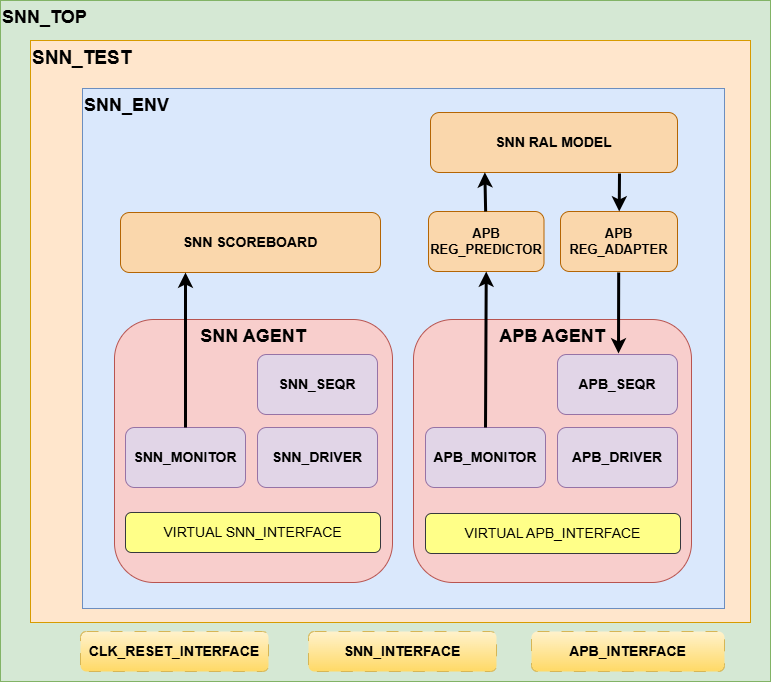

The diagram above was exported from draw.io. Its source (the exported page's mxGraphModel, read from the mxfile embedded in the PNG):
<mxGraphModel dx="1433" dy="2011" grid="1" gridSize="10" guides="1" tooltips="1" connect="1" arrows="1" fold="1" page="1" pageScale="1" pageWidth="827" pageHeight="1169" math="0" shadow="0">
  <root>
    <mxCell id="0" />
    <mxCell id="1" parent="0" />
    <mxCell id="9NVhBqQYD01Mz_0-W4Tx-25" value="SNN_TOP" style="rounded=0;whiteSpace=wrap;html=1;fillColor=#d5e8d4;strokeColor=#82b366;verticalAlign=top;align=left;fontStyle=1;fontSize=18;" parent="1" vertex="1">
      <mxGeometry x="202" y="-900" width="770" height="681" as="geometry" />
    </mxCell>
    <mxCell id="9NVhBqQYD01Mz_0-W4Tx-1" value="SNN_TEST" style="rounded=0;whiteSpace=wrap;html=1;fillColor=#ffe6cc;strokeColor=#d79b00;verticalAlign=top;align=left;fontStyle=1;fontSize=19;" parent="1" vertex="1">
      <mxGeometry x="232" y="-860" width="720" height="582" as="geometry" />
    </mxCell>
    <mxCell id="9NVhBqQYD01Mz_0-W4Tx-2" value="SNN_ENV" style="rounded=0;whiteSpace=wrap;html=1;fillColor=#dae8fc;strokeColor=#6c8ebf;align=left;verticalAlign=top;fontStyle=1;fontSize=18;" parent="1" vertex="1">
      <mxGeometry x="284" y="-812" width="642" height="520" as="geometry" />
    </mxCell>
    <mxCell id="9NVhBqQYD01Mz_0-W4Tx-4" value="SNN AGENT" style="rounded=1;whiteSpace=wrap;html=1;align=center;fillColor=#f8cecc;strokeColor=#b85450;verticalAlign=top;fontSize=18;fontStyle=1" parent="1" vertex="1">
      <mxGeometry x="316" y="-581" width="278" height="263" as="geometry" />
    </mxCell>
    <mxCell id="9NVhBqQYD01Mz_0-W4Tx-6" value="SNN_SEQR" style="rounded=1;whiteSpace=wrap;html=1;fillColor=#e1d5e7;strokeColor=#9673a6;fontStyle=1;fontSize=14;" parent="1" vertex="1">
      <mxGeometry x="459" y="-546" width="120" height="60" as="geometry" />
    </mxCell>
    <mxCell id="9NVhBqQYD01Mz_0-W4Tx-7" value="SNN_DRIVER" style="rounded=1;whiteSpace=wrap;html=1;fillColor=#e1d5e7;strokeColor=#9673a6;fontStyle=1;fontSize=14;" parent="1" vertex="1">
      <mxGeometry x="459" y="-473" width="120" height="60" as="geometry" />
    </mxCell>
    <mxCell id="9NVhBqQYD01Mz_0-W4Tx-8" value="SNN_MONITOR" style="rounded=1;whiteSpace=wrap;html=1;fillColor=#e1d5e7;strokeColor=#9673a6;fontStyle=1;fontSize=14;" parent="1" vertex="1">
      <mxGeometry x="327" y="-473" width="120" height="60" as="geometry" />
    </mxCell>
    <mxCell id="9NVhBqQYD01Mz_0-W4Tx-11" value="APB AGENT" style="rounded=1;whiteSpace=wrap;html=1;align=center;fillColor=#f8cecc;strokeColor=#b85450;verticalAlign=top;fontSize=18;fontStyle=1" parent="1" vertex="1">
      <mxGeometry x="615" y="-581" width="278" height="263" as="geometry" />
    </mxCell>
    <mxCell id="9NVhBqQYD01Mz_0-W4Tx-12" value="APB_SEQR" style="rounded=1;whiteSpace=wrap;html=1;fillColor=#e1d5e7;strokeColor=#9673a6;fontStyle=1;fontSize=14;" parent="1" vertex="1">
      <mxGeometry x="759" y="-546" width="120" height="60" as="geometry" />
    </mxCell>
    <mxCell id="9NVhBqQYD01Mz_0-W4Tx-13" value="APB_DRIVER" style="rounded=1;whiteSpace=wrap;html=1;fillColor=#e1d5e7;strokeColor=#9673a6;fontStyle=1;fontSize=14;" parent="1" vertex="1">
      <mxGeometry x="759" y="-473" width="120" height="60" as="geometry" />
    </mxCell>
    <mxCell id="9NVhBqQYD01Mz_0-W4Tx-14" value="APB_MONITOR" style="rounded=1;whiteSpace=wrap;html=1;fillColor=#e1d5e7;strokeColor=#9673a6;fontStyle=1;fontSize=14;" parent="1" vertex="1">
      <mxGeometry x="627" y="-473" width="120" height="60" as="geometry" />
    </mxCell>
    <mxCell id="9NVhBqQYD01Mz_0-W4Tx-16" value="VIRTUAL SNN_INTERFACE" style="rounded=1;whiteSpace=wrap;html=1;fillColor=#ffff88;strokeColor=#36393d;fontSize=14;" parent="1" vertex="1">
      <mxGeometry x="327" y="-388" width="255" height="40" as="geometry" />
    </mxCell>
    <mxCell id="9NVhBqQYD01Mz_0-W4Tx-18" value="VIRTUAL APB_INTERFACE" style="rounded=1;whiteSpace=wrap;html=1;fillColor=#ffff88;strokeColor=#36393d;fontSize=14;" parent="1" vertex="1">
      <mxGeometry x="627" y="-387" width="255" height="40" as="geometry" />
    </mxCell>
    <mxCell id="9NVhBqQYD01Mz_0-W4Tx-21" value="SNN RAL MODEL" style="rounded=1;whiteSpace=wrap;html=1;fillColor=#fad7ac;strokeColor=#b46504;fontStyle=1;fontSize=14;" parent="1" vertex="1">
      <mxGeometry x="632" y="-788" width="247" height="60" as="geometry" />
    </mxCell>
    <mxCell id="9NVhBqQYD01Mz_0-W4Tx-22" value="APB REG_ADAPTER" style="rounded=1;whiteSpace=wrap;html=1;fillColor=#fad7ac;strokeColor=#b46504;fontStyle=1;fontSize=13;" parent="1" vertex="1">
      <mxGeometry x="762" y="-689" width="117" height="60" as="geometry" />
    </mxCell>
    <mxCell id="9NVhBqQYD01Mz_0-W4Tx-23" value="APB REG_PREDICTOR" style="rounded=1;whiteSpace=wrap;html=1;fillColor=#fad7ac;strokeColor=#b46504;fontStyle=1;fontSize=13;" parent="1" vertex="1">
      <mxGeometry x="630" y="-689" width="115.5" height="60" as="geometry" />
    </mxCell>
    <mxCell id="9NVhBqQYD01Mz_0-W4Tx-24" value="SNN SCOREBOARD" style="rounded=1;whiteSpace=wrap;html=1;fillColor=#fad7ac;strokeColor=#b46504;fontStyle=1;fontSize=14;" parent="1" vertex="1">
      <mxGeometry x="322" y="-688" width="260" height="60" as="geometry" />
    </mxCell>
    <mxCell id="9NVhBqQYD01Mz_0-W4Tx-27" value="APB_INTERFACE" style="rounded=1;whiteSpace=wrap;html=1;dashed=1;dashPattern=12 12;fillColor=#fff2cc;strokeColor=#d6b656;gradientColor=#ffd966;fontStyle=1;fontSize=14;" parent="1" vertex="1">
      <mxGeometry x="733" y="-269" width="193" height="40" as="geometry" />
    </mxCell>
    <mxCell id="9NVhBqQYD01Mz_0-W4Tx-28" value="SNN_INTERFACE" style="rounded=1;whiteSpace=wrap;html=1;dashed=1;dashPattern=12 12;fillColor=#fff2cc;strokeColor=#d6b656;gradientColor=#ffd966;fontStyle=1;fontSize=14;" parent="1" vertex="1">
      <mxGeometry x="510" y="-269" width="188" height="40" as="geometry" />
    </mxCell>
    <mxCell id="9NVhBqQYD01Mz_0-W4Tx-29" value="CLK_RESET_INTERFACE" style="rounded=1;whiteSpace=wrap;html=1;dashed=1;dashPattern=12 12;fillColor=#fff2cc;strokeColor=#d6b656;gradientColor=#ffd966;fontStyle=1;fontSize=14;" parent="1" vertex="1">
      <mxGeometry x="282" y="-269" width="188" height="40" as="geometry" />
    </mxCell>
    <mxCell id="9NVhBqQYD01Mz_0-W4Tx-31" value="" style="endArrow=classic;html=1;rounded=0;strokeWidth=3;" parent="1" edge="1">
      <mxGeometry width="50" height="50" relative="1" as="geometry">
        <mxPoint x="820.1853146853148" y="-628" as="sourcePoint" />
        <mxPoint x="820" y="-547" as="targetPoint" />
      </mxGeometry>
    </mxCell>
    <mxCell id="9NVhBqQYD01Mz_0-W4Tx-33" value="" style="endArrow=classic;html=1;rounded=0;entryX=0.5;entryY=1;entryDx=0;entryDy=0;exitX=0.5;exitY=0;exitDx=0;exitDy=0;strokeWidth=3;" parent="1" source="9NVhBqQYD01Mz_0-W4Tx-14" target="9NVhBqQYD01Mz_0-W4Tx-23" edge="1">
      <mxGeometry width="50" height="50" relative="1" as="geometry">
        <mxPoint x="662" y="-560" as="sourcePoint" />
        <mxPoint x="712" y="-610" as="targetPoint" />
      </mxGeometry>
    </mxCell>
    <mxCell id="9NVhBqQYD01Mz_0-W4Tx-34" value="" style="endArrow=classic;html=1;rounded=0;strokeWidth=3;" parent="1" target="9NVhBqQYD01Mz_0-W4Tx-22" edge="1">
      <mxGeometry width="50" height="50" relative="1" as="geometry">
        <mxPoint x="821" y="-727" as="sourcePoint" />
        <mxPoint x="822.3146853146852" y="-709" as="targetPoint" />
      </mxGeometry>
    </mxCell>
    <mxCell id="9NVhBqQYD01Mz_0-W4Tx-35" value="" style="endArrow=classic;html=1;rounded=0;entryX=0.22;entryY=0.997;entryDx=0;entryDy=0;strokeWidth=3;entryPerimeter=0;" parent="1" source="9NVhBqQYD01Mz_0-W4Tx-23" target="9NVhBqQYD01Mz_0-W4Tx-21" edge="1">
      <mxGeometry width="50" height="50" relative="1" as="geometry">
        <mxPoint x="697" y="-563" as="sourcePoint" />
        <mxPoint x="697" y="-719" as="targetPoint" />
      </mxGeometry>
    </mxCell>
    <mxCell id="9NVhBqQYD01Mz_0-W4Tx-36" value="" style="endArrow=classic;html=1;rounded=0;exitX=0.5;exitY=0;exitDx=0;exitDy=0;strokeWidth=3;entryX=0.25;entryY=1;entryDx=0;entryDy=0;" parent="1" source="9NVhBqQYD01Mz_0-W4Tx-8" target="9NVhBqQYD01Mz_0-W4Tx-24" edge="1">
      <mxGeometry width="50" height="50" relative="1" as="geometry">
        <mxPoint x="395" y="-473" as="sourcePoint" />
        <mxPoint x="387" y="-626" as="targetPoint" />
      </mxGeometry>
    </mxCell>
  </root>
</mxGraphModel>